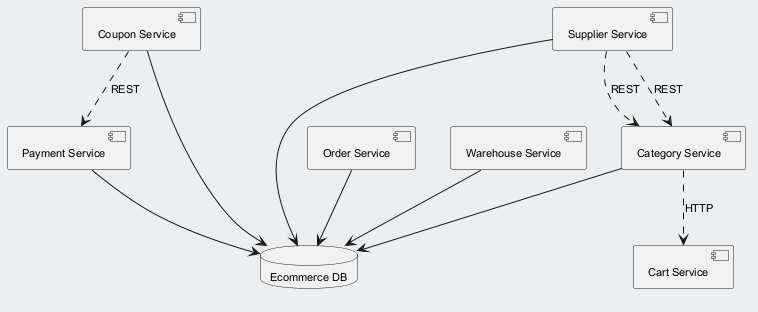

The diagram above was rendered by PlantUML. Its source (embedded in the PNG):
@startuml
skinparam backgroundColor #ECEFF1
skinparam classBackgroundColor #FFFFFF
skinparam classBorderColor #455A64
skinparam defaultFontSize 11
component "Payment Service" as C_PaymentService
component "Coupon Service" as C_CouponService
component "Supplier Service" as C_SupplierService
component "Order Service" as C_OrderService
component "Warehouse Service" as C_WarehouseService
component "Cart Service" as C_CartService
component "Category Service" as C_CategoryService
database "Ecommerce DB" as DB_ecommerce
C_PaymentService --> DB_ecommerce
C_CouponService --> DB_ecommerce
C_SupplierService --> DB_ecommerce
C_OrderService --> DB_ecommerce
C_WarehouseService --> DB_ecommerce
C_CategoryService --> DB_ecommerce
C_CouponService ..> C_PaymentService : REST
C_CategoryService ..> C_CartService : HTTP
C_SupplierService ..> C_CategoryService : REST
C_SupplierService ..> C_CategoryService : REST
@enduml